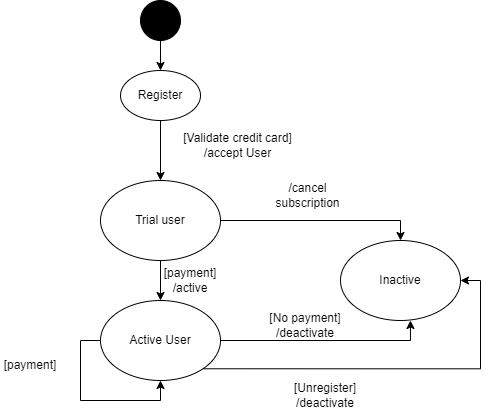

The diagram above was exported from draw.io. Its source (the exported page's mxGraphModel, read from the mxfile embedded in the PNG):
<mxGraphModel dx="1108" dy="393" grid="1" gridSize="10" guides="1" tooltips="1" connect="1" arrows="1" fold="1" page="1" pageScale="1" pageWidth="827" pageHeight="1169" math="0" shadow="0">
  <root>
    <mxCell id="0" />
    <mxCell id="1" parent="0" />
    <mxCell id="CuUJah_nAGSgVCoyOqHZ-7" value="" style="edgeStyle=orthogonalEdgeStyle;rounded=0;orthogonalLoop=1;jettySize=auto;html=1;" edge="1" parent="1" source="CuUJah_nAGSgVCoyOqHZ-1" target="CuUJah_nAGSgVCoyOqHZ-5">
      <mxGeometry relative="1" as="geometry" />
    </mxCell>
    <mxCell id="CuUJah_nAGSgVCoyOqHZ-1" value="" style="ellipse;whiteSpace=wrap;html=1;aspect=fixed;fillColor=#000000;" vertex="1" parent="1">
      <mxGeometry x="360" y="120" width="40" height="40" as="geometry" />
    </mxCell>
    <mxCell id="CuUJah_nAGSgVCoyOqHZ-9" style="edgeStyle=orthogonalEdgeStyle;rounded=0;orthogonalLoop=1;jettySize=auto;html=1;exitX=1;exitY=0.5;exitDx=0;exitDy=0;entryX=0.5;entryY=0;entryDx=0;entryDy=0;" edge="1" parent="1" source="CuUJah_nAGSgVCoyOqHZ-2" target="CuUJah_nAGSgVCoyOqHZ-8">
      <mxGeometry relative="1" as="geometry" />
    </mxCell>
    <mxCell id="CuUJah_nAGSgVCoyOqHZ-13" style="edgeStyle=orthogonalEdgeStyle;rounded=0;orthogonalLoop=1;jettySize=auto;html=1;exitX=0.5;exitY=1;exitDx=0;exitDy=0;" edge="1" parent="1" source="CuUJah_nAGSgVCoyOqHZ-2" target="CuUJah_nAGSgVCoyOqHZ-12">
      <mxGeometry relative="1" as="geometry" />
    </mxCell>
    <mxCell id="CuUJah_nAGSgVCoyOqHZ-2" value="Trial user" style="ellipse;whiteSpace=wrap;html=1;fillColor=none;" vertex="1" parent="1">
      <mxGeometry x="320" y="300" width="120" height="80" as="geometry" />
    </mxCell>
    <mxCell id="CuUJah_nAGSgVCoyOqHZ-4" value="[Validate credit card]&lt;br&gt;/accept User" style="text;html=1;strokeColor=none;fillColor=none;align=center;verticalAlign=middle;whiteSpace=wrap;rounded=0;" vertex="1" parent="1">
      <mxGeometry x="380" y="250" width="155" height="30" as="geometry" />
    </mxCell>
    <mxCell id="CuUJah_nAGSgVCoyOqHZ-6" style="edgeStyle=orthogonalEdgeStyle;rounded=0;orthogonalLoop=1;jettySize=auto;html=1;exitX=0.5;exitY=1;exitDx=0;exitDy=0;entryX=0.5;entryY=0;entryDx=0;entryDy=0;" edge="1" parent="1" source="CuUJah_nAGSgVCoyOqHZ-5" target="CuUJah_nAGSgVCoyOqHZ-2">
      <mxGeometry relative="1" as="geometry" />
    </mxCell>
    <mxCell id="CuUJah_nAGSgVCoyOqHZ-5" value="Register" style="ellipse;whiteSpace=wrap;html=1;fillColor=none;" vertex="1" parent="1">
      <mxGeometry x="340" y="190" width="80" height="50" as="geometry" />
    </mxCell>
    <mxCell id="CuUJah_nAGSgVCoyOqHZ-8" value="Inactive" style="ellipse;whiteSpace=wrap;html=1;fillColor=none;" vertex="1" parent="1">
      <mxGeometry x="560" y="360" width="120" height="80" as="geometry" />
    </mxCell>
    <mxCell id="CuUJah_nAGSgVCoyOqHZ-10" value="[payment]&lt;br&gt;/active" style="text;html=1;strokeColor=none;fillColor=none;align=center;verticalAlign=middle;whiteSpace=wrap;rounded=0;" vertex="1" parent="1">
      <mxGeometry x="380" y="385" width="60" height="30" as="geometry" />
    </mxCell>
    <mxCell id="CuUJah_nAGSgVCoyOqHZ-11" value="/cancel subscription" style="text;html=1;strokeColor=none;fillColor=none;align=center;verticalAlign=middle;whiteSpace=wrap;rounded=0;" vertex="1" parent="1">
      <mxGeometry x="475" y="300" width="105" height="30" as="geometry" />
    </mxCell>
    <mxCell id="CuUJah_nAGSgVCoyOqHZ-14" style="edgeStyle=orthogonalEdgeStyle;rounded=0;orthogonalLoop=1;jettySize=auto;html=1;exitX=1;exitY=0.5;exitDx=0;exitDy=0;entryX=0.583;entryY=1;entryDx=0;entryDy=0;entryPerimeter=0;" edge="1" parent="1" source="CuUJah_nAGSgVCoyOqHZ-12" target="CuUJah_nAGSgVCoyOqHZ-8">
      <mxGeometry relative="1" as="geometry" />
    </mxCell>
    <mxCell id="CuUJah_nAGSgVCoyOqHZ-12" value="Active User" style="ellipse;whiteSpace=wrap;html=1;fillColor=none;" vertex="1" parent="1">
      <mxGeometry x="320" y="420" width="120" height="80" as="geometry" />
    </mxCell>
    <mxCell id="CuUJah_nAGSgVCoyOqHZ-15" value="[No payment]&lt;br&gt;/deactivate" style="text;html=1;strokeColor=none;fillColor=none;align=center;verticalAlign=middle;whiteSpace=wrap;rounded=0;" vertex="1" parent="1">
      <mxGeometry x="470" y="430" width="110" height="30" as="geometry" />
    </mxCell>
    <mxCell id="CuUJah_nAGSgVCoyOqHZ-18" style="edgeStyle=orthogonalEdgeStyle;rounded=0;orthogonalLoop=1;jettySize=auto;html=1;exitX=1;exitY=1;exitDx=0;exitDy=0;entryX=1;entryY=0.5;entryDx=0;entryDy=0;" edge="1" parent="1" source="CuUJah_nAGSgVCoyOqHZ-12" target="CuUJah_nAGSgVCoyOqHZ-8">
      <mxGeometry relative="1" as="geometry" />
    </mxCell>
    <mxCell id="CuUJah_nAGSgVCoyOqHZ-19" value="[Unregister]&lt;br&gt;/deactivate" style="text;html=1;strokeColor=none;fillColor=none;align=center;verticalAlign=middle;whiteSpace=wrap;rounded=0;" vertex="1" parent="1">
      <mxGeometry x="515" y="500" width="60" height="30" as="geometry" />
    </mxCell>
    <mxCell id="CuUJah_nAGSgVCoyOqHZ-25" style="edgeStyle=orthogonalEdgeStyle;rounded=0;orthogonalLoop=1;jettySize=auto;html=1;exitX=0;exitY=0.5;exitDx=0;exitDy=0;entryX=0.5;entryY=1;entryDx=0;entryDy=0;" edge="1" parent="1" source="CuUJah_nAGSgVCoyOqHZ-12" target="CuUJah_nAGSgVCoyOqHZ-12">
      <mxGeometry relative="1" as="geometry" />
    </mxCell>
    <mxCell id="CuUJah_nAGSgVCoyOqHZ-26" value="[payment]&lt;br&gt;" style="text;html=1;strokeColor=none;fillColor=none;align=center;verticalAlign=middle;whiteSpace=wrap;rounded=0;" vertex="1" parent="1">
      <mxGeometry x="220" y="470" width="60" height="30" as="geometry" />
    </mxCell>
  </root>
</mxGraphModel>